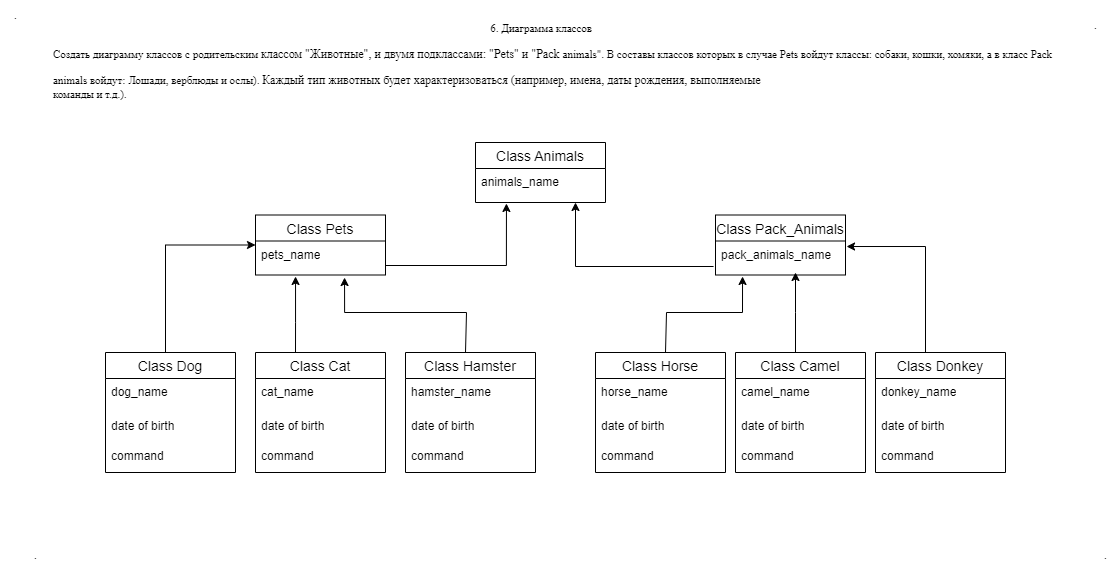

The diagram above was exported from draw.io. Its source (the exported page's mxGraphModel, read from the mxfile embedded in the PNG):
<mxGraphModel dx="1847" dy="1912" grid="1" gridSize="10" guides="1" tooltips="1" connect="1" arrows="1" fold="1" page="1" pageScale="1" pageWidth="413" pageHeight="583" background="#FFFFFF" math="0" shadow="0">
  <root>
    <mxCell id="0" />
    <mxCell id="1" parent="0" />
    <mxCell id="-pxaeuBhxs_CA0Ijwd5q-1" value="&lt;p style=&quot;font-size: 11px; line-height: 50%;&quot; class=&quot;MsoNormal&quot;&gt;&lt;/p&gt;&lt;p style=&quot;text-align: left;&quot;&gt;&lt;span style=&quot;line-height: 107%;&quot;&gt;&lt;font face=&quot;Times New Roman&quot; style=&quot;font-size: 11px;&quot;&gt;&amp;nbsp; &amp;nbsp; &amp;nbsp; &amp;nbsp; &amp;nbsp; &amp;nbsp; &amp;nbsp; &amp;nbsp; &amp;nbsp; &amp;nbsp; &amp;nbsp; &amp;nbsp; &amp;nbsp; &amp;nbsp; &amp;nbsp; &amp;nbsp; &amp;nbsp; &amp;nbsp; &amp;nbsp; &amp;nbsp; &amp;nbsp; &amp;nbsp; &amp;nbsp; &amp;nbsp; &amp;nbsp; &amp;nbsp; &amp;nbsp; &amp;nbsp; &amp;nbsp; &amp;nbsp; &amp;nbsp; &amp;nbsp; &amp;nbsp; &amp;nbsp; &amp;nbsp; &amp;nbsp; &amp;nbsp; &amp;nbsp; &amp;nbsp; &amp;nbsp; &amp;nbsp; &amp;nbsp; &amp;nbsp; &amp;nbsp; &amp;nbsp; &amp;nbsp; &amp;nbsp; &amp;nbsp; &amp;nbsp; &amp;nbsp; &amp;nbsp; &amp;nbsp; &amp;nbsp; &amp;nbsp; &amp;nbsp; &amp;nbsp; &amp;nbsp; &amp;nbsp; &amp;nbsp; &amp;nbsp; &amp;nbsp; &amp;nbsp; &amp;nbsp; &amp;nbsp; &amp;nbsp; &amp;nbsp; &amp;nbsp; &amp;nbsp; &amp;nbsp; &amp;nbsp; &amp;nbsp; &amp;nbsp; &amp;nbsp; &amp;nbsp; &amp;nbsp; &amp;nbsp; &amp;nbsp; &amp;nbsp; &amp;nbsp; &amp;nbsp;6. Диаграмма&amp;nbsp;&lt;/font&gt;&lt;/span&gt;&lt;span style=&quot;font-size: 11px; font-family: pJ_wqss9uGPiCE52SY7E; background-color: initial;&quot;&gt;классов&lt;/span&gt;&lt;/p&gt;&lt;p style=&quot;text-align: left;&quot;&gt;&lt;span style=&quot;background-color: initial; font-family: pJ_wqss9uGPiCE52SY7E; font-size: 11px;&quot;&gt;Создать диаграмму классов с родительским&amp;nbsp;&lt;/span&gt;&lt;span style=&quot;background-color: initial; font-family: pJ_wqss9uGPiCE52SY7E;&quot;&gt;классом &quot;Животные&quot;, и двумя подклассами: &quot;Pets&quot; и &quot;Pack&amp;nbsp;&lt;/span&gt;&lt;span style=&quot;font-size: 11px; font-family: pJ_wqss9uGPiCE52SY7E; background-color: initial;&quot;&gt;animals&quot;.&amp;nbsp;&lt;/span&gt;&lt;span style=&quot;font-size: 11px; font-family: pJ_wqss9uGPiCE52SY7E; background-color: initial;&quot;&gt;В составы&amp;nbsp;&lt;/span&gt;&lt;span style=&quot;font-size: 11px; font-family: pJ_wqss9uGPiCE52SY7E; background-color: initial;&quot;&gt;классов которых в случае Pets войдут классы: собаки, кошки, хомяки, а в класс Pack&lt;/span&gt;&lt;/p&gt;&lt;p style=&quot;font-size: 11px;&quot; class=&quot;MsoNormal&quot;&gt;&lt;span style=&quot;line-height: 107%;&quot;&gt;&lt;font face=&quot;pJ_wqss9uGPiCE52SY7E&quot; style=&quot;font-size: 11px;&quot;&gt;&lt;/font&gt;&lt;/span&gt;&lt;/p&gt;&lt;div style=&quot;text-align: left;&quot;&gt;&lt;font face=&quot;pJ_wqss9uGPiCE52SY7E&quot; style=&quot;font-size: 11px;&quot;&gt;&lt;span style=&quot;background-color: initial;&quot;&gt;animals войдут: Лошади, верблюды и ослы).&amp;nbsp;&lt;/span&gt;&lt;/font&gt;&lt;span style=&quot;background-color: initial; font-family: pJ_wqss9uGPiCE52SY7E;&quot;&gt;Каждый тип&amp;nbsp;&lt;/span&gt;&lt;span style=&quot;background-color: initial; font-family: pJ_wqss9uGPiCE52SY7E;&quot;&gt;животных будет характеризоваться (например, имена, даты рождения, выполняемые&lt;/span&gt;&lt;/div&gt;&lt;span style=&quot;line-height: 107%;&quot;&gt;&lt;font face=&quot;pJ_wqss9uGPiCE52SY7E&quot; style=&quot;font-size: 11px;&quot;&gt;&lt;div style=&quot;text-align: left;&quot;&gt;&lt;span style=&quot;background-color: initial;&quot;&gt;команды и т.д.).&lt;/span&gt;&lt;/div&gt;&lt;/font&gt;&lt;/span&gt;&lt;p&gt;&lt;/p&gt;" style="text;html=1;align=center;verticalAlign=middle;resizable=0;points=[];autosize=1;strokeColor=none;fillColor=none;" vertex="1" parent="1">
      <mxGeometry x="-303.5" y="-592" width="1020" height="120" as="geometry" />
    </mxCell>
    <mxCell id="-pxaeuBhxs_CA0Ijwd5q-9" value="" style="edgeStyle=orthogonalEdgeStyle;fontSize=12;html=1;endArrow=classic;endFill=1;rounded=0;startArrow=none;startFill=0;entryX=0.238;entryY=1.029;entryDx=0;entryDy=0;entryPerimeter=0;" edge="1" parent="1" target="-pxaeuBhxs_CA0Ijwd5q-73">
      <mxGeometry width="100" height="100" relative="1" as="geometry">
        <mxPoint x="40" y="-327" as="sourcePoint" />
        <mxPoint x="170" y="-370" as="targetPoint" />
        <Array as="points">
          <mxPoint x="161" y="-327" />
        </Array>
      </mxGeometry>
    </mxCell>
    <mxCell id="-pxaeuBhxs_CA0Ijwd5q-14" value="" style="edgeStyle=elbowEdgeStyle;fontSize=12;html=1;endArrow=classic;endFill=1;rounded=0;startArrow=none;startFill=0;exitX=-0.015;exitY=0.75;exitDx=0;exitDy=0;exitPerimeter=0;" edge="1" parent="1" source="-pxaeuBhxs_CA0Ijwd5q-79" target="-pxaeuBhxs_CA0Ijwd5q-73">
      <mxGeometry width="100" height="100" relative="1" as="geometry">
        <mxPoint x="369" y="-323" as="sourcePoint" />
        <mxPoint x="254" y="-384" as="targetPoint" />
        <Array as="points">
          <mxPoint x="230" y="-340" />
          <mxPoint x="254" y="-340" />
        </Array>
      </mxGeometry>
    </mxCell>
    <mxCell id="-pxaeuBhxs_CA0Ijwd5q-25" value="" style="fontSize=12;html=1;endArrow=none;rounded=0;exitX=0;exitY=0.5;exitDx=0;exitDy=0;edgeStyle=elbowEdgeStyle;entryX=0.5;entryY=0;entryDx=0;entryDy=0;endFill=0;startArrow=classic;startFill=1;" edge="1" parent="1">
      <mxGeometry width="100" height="100" relative="1" as="geometry">
        <mxPoint x="-90" y="-347.5" as="sourcePoint" />
        <mxPoint x="-180" y="-240" as="targetPoint" />
        <Array as="points">
          <mxPoint x="-180" y="-300" />
        </Array>
      </mxGeometry>
    </mxCell>
    <mxCell id="-pxaeuBhxs_CA0Ijwd5q-26" value="" style="fontSize=12;html=1;endArrow=none;rounded=0;edgeStyle=elbowEdgeStyle;entryX=0.5;entryY=0;entryDx=0;entryDy=0;exitX=1.008;exitY=0.162;exitDx=0;exitDy=0;endFill=0;startArrow=classic;startFill=1;exitPerimeter=0;" edge="1" parent="1" source="-pxaeuBhxs_CA0Ijwd5q-79">
      <mxGeometry width="100" height="100" relative="1" as="geometry">
        <mxPoint x="490" y="-340.0419999999999" as="sourcePoint" />
        <mxPoint x="580" y="-240" as="targetPoint" />
        <Array as="points">
          <mxPoint x="580" y="-300" />
        </Array>
      </mxGeometry>
    </mxCell>
    <mxCell id="-pxaeuBhxs_CA0Ijwd5q-27" value="" style="fontSize=12;html=1;endArrow=none;rounded=0;edgeStyle=elbowEdgeStyle;entryX=0.5;entryY=0;entryDx=0;entryDy=0;elbow=vertical;exitX=0.308;exitY=1.044;exitDx=0;exitDy=0;endFill=0;startArrow=classic;startFill=1;exitPerimeter=0;" edge="1" parent="1" source="-pxaeuBhxs_CA0Ijwd5q-77">
      <mxGeometry width="100" height="100" relative="1" as="geometry">
        <mxPoint x="-50" y="-291" as="sourcePoint" />
        <mxPoint x="-50" y="-240" as="targetPoint" />
        <Array as="points">
          <mxPoint x="-50" y="-270" />
        </Array>
      </mxGeometry>
    </mxCell>
    <mxCell id="-pxaeuBhxs_CA0Ijwd5q-28" value="" style="fontSize=12;html=1;endArrow=none;rounded=0;exitX=0.685;exitY=1.074;exitDx=0;exitDy=0;edgeStyle=orthogonalEdgeStyle;entryX=0.5;entryY=0;entryDx=0;entryDy=0;elbow=vertical;endFill=0;startArrow=classic;startFill=1;exitPerimeter=0;" edge="1" parent="1" source="-pxaeuBhxs_CA0Ijwd5q-77">
      <mxGeometry width="100" height="100" relative="1" as="geometry">
        <mxPoint y="-291" as="sourcePoint" />
        <mxPoint x="120" y="-240" as="targetPoint" />
        <Array as="points">
          <mxPoint x="-1" y="-280" />
          <mxPoint x="121" y="-280" />
        </Array>
      </mxGeometry>
    </mxCell>
    <mxCell id="-pxaeuBhxs_CA0Ijwd5q-29" value="" style="fontSize=12;html=1;endArrow=none;rounded=0;edgeStyle=elbowEdgeStyle;entryX=0.5;entryY=0;entryDx=0;entryDy=0;elbow=vertical;endFill=0;startArrow=classic;startFill=1;" edge="1" parent="1">
      <mxGeometry width="100" height="100" relative="1" as="geometry">
        <mxPoint x="450" y="-320" as="sourcePoint" />
        <mxPoint x="450" y="-240" as="targetPoint" />
        <Array as="points">
          <mxPoint x="920" y="-280" />
        </Array>
      </mxGeometry>
    </mxCell>
    <mxCell id="-pxaeuBhxs_CA0Ijwd5q-43" value="Class Dog" style="swimlane;fontStyle=0;childLayout=stackLayout;horizontal=1;startSize=26;horizontalStack=0;resizeParent=1;resizeParentMax=0;resizeLast=0;collapsible=1;marginBottom=0;align=center;fontSize=14;" vertex="1" parent="1">
      <mxGeometry x="-240" y="-240" width="130" height="120" as="geometry" />
    </mxCell>
    <mxCell id="-pxaeuBhxs_CA0Ijwd5q-44" value="dog_name" style="text;strokeColor=none;fillColor=none;spacingLeft=4;spacingRight=4;overflow=hidden;rotatable=0;points=[[0,0.5],[1,0.5]];portConstraint=eastwest;fontSize=12;whiteSpace=wrap;html=1;" vertex="1" parent="-pxaeuBhxs_CA0Ijwd5q-43">
      <mxGeometry y="26" width="130" height="34" as="geometry" />
    </mxCell>
    <mxCell id="-pxaeuBhxs_CA0Ijwd5q-45" value="date of birth" style="text;strokeColor=none;fillColor=none;spacingLeft=4;spacingRight=4;overflow=hidden;rotatable=0;points=[[0,0.5],[1,0.5]];portConstraint=eastwest;fontSize=12;whiteSpace=wrap;html=1;" vertex="1" parent="-pxaeuBhxs_CA0Ijwd5q-43">
      <mxGeometry y="60" width="130" height="30" as="geometry" />
    </mxCell>
    <mxCell id="-pxaeuBhxs_CA0Ijwd5q-46" value="command" style="text;strokeColor=none;fillColor=none;spacingLeft=4;spacingRight=4;overflow=hidden;rotatable=0;points=[[0,0.5],[1,0.5]];portConstraint=eastwest;fontSize=12;whiteSpace=wrap;html=1;" vertex="1" parent="-pxaeuBhxs_CA0Ijwd5q-43">
      <mxGeometry y="90" width="130" height="30" as="geometry" />
    </mxCell>
    <mxCell id="-pxaeuBhxs_CA0Ijwd5q-47" value="Class Cat" style="swimlane;fontStyle=0;childLayout=stackLayout;horizontal=1;startSize=26;horizontalStack=0;resizeParent=1;resizeParentMax=0;resizeLast=0;collapsible=1;marginBottom=0;align=center;fontSize=14;" vertex="1" parent="1">
      <mxGeometry x="-90" y="-240" width="130" height="120" as="geometry" />
    </mxCell>
    <mxCell id="-pxaeuBhxs_CA0Ijwd5q-48" value="cat_name" style="text;strokeColor=none;fillColor=none;spacingLeft=4;spacingRight=4;overflow=hidden;rotatable=0;points=[[0,0.5],[1,0.5]];portConstraint=eastwest;fontSize=12;whiteSpace=wrap;html=1;" vertex="1" parent="-pxaeuBhxs_CA0Ijwd5q-47">
      <mxGeometry y="26" width="130" height="34" as="geometry" />
    </mxCell>
    <mxCell id="-pxaeuBhxs_CA0Ijwd5q-49" value="date of birth" style="text;strokeColor=none;fillColor=none;spacingLeft=4;spacingRight=4;overflow=hidden;rotatable=0;points=[[0,0.5],[1,0.5]];portConstraint=eastwest;fontSize=12;whiteSpace=wrap;html=1;" vertex="1" parent="-pxaeuBhxs_CA0Ijwd5q-47">
      <mxGeometry y="60" width="130" height="30" as="geometry" />
    </mxCell>
    <mxCell id="-pxaeuBhxs_CA0Ijwd5q-50" value="command" style="text;strokeColor=none;fillColor=none;spacingLeft=4;spacingRight=4;overflow=hidden;rotatable=0;points=[[0,0.5],[1,0.5]];portConstraint=eastwest;fontSize=12;whiteSpace=wrap;html=1;" vertex="1" parent="-pxaeuBhxs_CA0Ijwd5q-47">
      <mxGeometry y="90" width="130" height="30" as="geometry" />
    </mxCell>
    <mxCell id="-pxaeuBhxs_CA0Ijwd5q-51" value="Class Hamster" style="swimlane;fontStyle=0;childLayout=stackLayout;horizontal=1;startSize=26;horizontalStack=0;resizeParent=1;resizeParentMax=0;resizeLast=0;collapsible=1;marginBottom=0;align=center;fontSize=14;" vertex="1" parent="1">
      <mxGeometry x="60" y="-240" width="130" height="120" as="geometry" />
    </mxCell>
    <mxCell id="-pxaeuBhxs_CA0Ijwd5q-52" value="hamster_name" style="text;strokeColor=none;fillColor=none;spacingLeft=4;spacingRight=4;overflow=hidden;rotatable=0;points=[[0,0.5],[1,0.5]];portConstraint=eastwest;fontSize=12;whiteSpace=wrap;html=1;" vertex="1" parent="-pxaeuBhxs_CA0Ijwd5q-51">
      <mxGeometry y="26" width="130" height="34" as="geometry" />
    </mxCell>
    <mxCell id="-pxaeuBhxs_CA0Ijwd5q-53" value="date of birth" style="text;strokeColor=none;fillColor=none;spacingLeft=4;spacingRight=4;overflow=hidden;rotatable=0;points=[[0,0.5],[1,0.5]];portConstraint=eastwest;fontSize=12;whiteSpace=wrap;html=1;" vertex="1" parent="-pxaeuBhxs_CA0Ijwd5q-51">
      <mxGeometry y="60" width="130" height="30" as="geometry" />
    </mxCell>
    <mxCell id="-pxaeuBhxs_CA0Ijwd5q-54" value="command" style="text;strokeColor=none;fillColor=none;spacingLeft=4;spacingRight=4;overflow=hidden;rotatable=0;points=[[0,0.5],[1,0.5]];portConstraint=eastwest;fontSize=12;whiteSpace=wrap;html=1;" vertex="1" parent="-pxaeuBhxs_CA0Ijwd5q-51">
      <mxGeometry y="90" width="130" height="30" as="geometry" />
    </mxCell>
    <mxCell id="-pxaeuBhxs_CA0Ijwd5q-55" value="Class Horse" style="swimlane;fontStyle=0;childLayout=stackLayout;horizontal=1;startSize=26;horizontalStack=0;resizeParent=1;resizeParentMax=0;resizeLast=0;collapsible=1;marginBottom=0;align=center;fontSize=14;" vertex="1" parent="1">
      <mxGeometry x="250" y="-240" width="130" height="120" as="geometry" />
    </mxCell>
    <mxCell id="-pxaeuBhxs_CA0Ijwd5q-56" value="horse_name" style="text;strokeColor=none;fillColor=none;spacingLeft=4;spacingRight=4;overflow=hidden;rotatable=0;points=[[0,0.5],[1,0.5]];portConstraint=eastwest;fontSize=12;whiteSpace=wrap;html=1;" vertex="1" parent="-pxaeuBhxs_CA0Ijwd5q-55">
      <mxGeometry y="26" width="130" height="34" as="geometry" />
    </mxCell>
    <mxCell id="-pxaeuBhxs_CA0Ijwd5q-57" value="date of birth" style="text;strokeColor=none;fillColor=none;spacingLeft=4;spacingRight=4;overflow=hidden;rotatable=0;points=[[0,0.5],[1,0.5]];portConstraint=eastwest;fontSize=12;whiteSpace=wrap;html=1;" vertex="1" parent="-pxaeuBhxs_CA0Ijwd5q-55">
      <mxGeometry y="60" width="130" height="30" as="geometry" />
    </mxCell>
    <mxCell id="-pxaeuBhxs_CA0Ijwd5q-58" value="command" style="text;strokeColor=none;fillColor=none;spacingLeft=4;spacingRight=4;overflow=hidden;rotatable=0;points=[[0,0.5],[1,0.5]];portConstraint=eastwest;fontSize=12;whiteSpace=wrap;html=1;" vertex="1" parent="-pxaeuBhxs_CA0Ijwd5q-55">
      <mxGeometry y="90" width="130" height="30" as="geometry" />
    </mxCell>
    <mxCell id="-pxaeuBhxs_CA0Ijwd5q-59" value="Class Camel" style="swimlane;fontStyle=0;childLayout=stackLayout;horizontal=1;startSize=26;horizontalStack=0;resizeParent=1;resizeParentMax=0;resizeLast=0;collapsible=1;marginBottom=0;align=center;fontSize=14;" vertex="1" parent="1">
      <mxGeometry x="390" y="-240" width="130" height="120" as="geometry" />
    </mxCell>
    <mxCell id="-pxaeuBhxs_CA0Ijwd5q-60" value="camel_name" style="text;strokeColor=none;fillColor=none;spacingLeft=4;spacingRight=4;overflow=hidden;rotatable=0;points=[[0,0.5],[1,0.5]];portConstraint=eastwest;fontSize=12;whiteSpace=wrap;html=1;" vertex="1" parent="-pxaeuBhxs_CA0Ijwd5q-59">
      <mxGeometry y="26" width="130" height="34" as="geometry" />
    </mxCell>
    <mxCell id="-pxaeuBhxs_CA0Ijwd5q-61" value="date of birth" style="text;strokeColor=none;fillColor=none;spacingLeft=4;spacingRight=4;overflow=hidden;rotatable=0;points=[[0,0.5],[1,0.5]];portConstraint=eastwest;fontSize=12;whiteSpace=wrap;html=1;" vertex="1" parent="-pxaeuBhxs_CA0Ijwd5q-59">
      <mxGeometry y="60" width="130" height="30" as="geometry" />
    </mxCell>
    <mxCell id="-pxaeuBhxs_CA0Ijwd5q-62" value="command" style="text;strokeColor=none;fillColor=none;spacingLeft=4;spacingRight=4;overflow=hidden;rotatable=0;points=[[0,0.5],[1,0.5]];portConstraint=eastwest;fontSize=12;whiteSpace=wrap;html=1;" vertex="1" parent="-pxaeuBhxs_CA0Ijwd5q-59">
      <mxGeometry y="90" width="130" height="30" as="geometry" />
    </mxCell>
    <mxCell id="-pxaeuBhxs_CA0Ijwd5q-63" value="Class Donkey" style="swimlane;fontStyle=0;childLayout=stackLayout;horizontal=1;startSize=26;horizontalStack=0;resizeParent=1;resizeParentMax=0;resizeLast=0;collapsible=1;marginBottom=0;align=center;fontSize=14;" vertex="1" parent="1">
      <mxGeometry x="530" y="-240" width="130" height="120" as="geometry" />
    </mxCell>
    <mxCell id="-pxaeuBhxs_CA0Ijwd5q-64" value="donkey_name" style="text;strokeColor=none;fillColor=none;spacingLeft=4;spacingRight=4;overflow=hidden;rotatable=0;points=[[0,0.5],[1,0.5]];portConstraint=eastwest;fontSize=12;whiteSpace=wrap;html=1;" vertex="1" parent="-pxaeuBhxs_CA0Ijwd5q-63">
      <mxGeometry y="26" width="130" height="34" as="geometry" />
    </mxCell>
    <mxCell id="-pxaeuBhxs_CA0Ijwd5q-65" value="date of birth" style="text;strokeColor=none;fillColor=none;spacingLeft=4;spacingRight=4;overflow=hidden;rotatable=0;points=[[0,0.5],[1,0.5]];portConstraint=eastwest;fontSize=12;whiteSpace=wrap;html=1;" vertex="1" parent="-pxaeuBhxs_CA0Ijwd5q-63">
      <mxGeometry y="60" width="130" height="30" as="geometry" />
    </mxCell>
    <mxCell id="-pxaeuBhxs_CA0Ijwd5q-66" value="command" style="text;strokeColor=none;fillColor=none;spacingLeft=4;spacingRight=4;overflow=hidden;rotatable=0;points=[[0,0.5],[1,0.5]];portConstraint=eastwest;fontSize=12;whiteSpace=wrap;html=1;" vertex="1" parent="-pxaeuBhxs_CA0Ijwd5q-63">
      <mxGeometry y="90" width="130" height="30" as="geometry" />
    </mxCell>
    <mxCell id="-pxaeuBhxs_CA0Ijwd5q-67" value="." style="text;html=1;align=center;verticalAlign=middle;resizable=0;points=[];autosize=1;strokeColor=none;fillColor=none;" vertex="1" parent="1">
      <mxGeometry x="-345" y="-592" width="30" height="30" as="geometry" />
    </mxCell>
    <mxCell id="-pxaeuBhxs_CA0Ijwd5q-68" value="." style="text;html=1;align=center;verticalAlign=middle;resizable=0;points=[];autosize=1;strokeColor=none;fillColor=none;" vertex="1" parent="1">
      <mxGeometry x="-325" y="-52" width="30" height="30" as="geometry" />
    </mxCell>
    <mxCell id="-pxaeuBhxs_CA0Ijwd5q-69" value="." style="text;html=1;align=center;verticalAlign=middle;resizable=0;points=[];autosize=1;strokeColor=none;fillColor=none;" vertex="1" parent="1">
      <mxGeometry x="745" y="-52" width="30" height="30" as="geometry" />
    </mxCell>
    <mxCell id="-pxaeuBhxs_CA0Ijwd5q-70" value="." style="text;html=1;align=center;verticalAlign=middle;resizable=0;points=[];autosize=1;strokeColor=none;fillColor=none;" vertex="1" parent="1">
      <mxGeometry x="735" y="-582" width="30" height="30" as="geometry" />
    </mxCell>
    <mxCell id="-pxaeuBhxs_CA0Ijwd5q-71" value="" style="fontSize=12;html=1;endArrow=none;rounded=0;exitX=0.208;exitY=1.044;exitDx=0;exitDy=0;edgeStyle=orthogonalEdgeStyle;entryX=0.5;entryY=0;entryDx=0;entryDy=0;elbow=vertical;endFill=0;startArrow=classic;startFill=1;exitPerimeter=0;" edge="1" parent="1" source="-pxaeuBhxs_CA0Ijwd5q-79">
      <mxGeometry width="100" height="100" relative="1" as="geometry">
        <mxPoint x="400" y="-291" as="sourcePoint" />
        <mxPoint x="320" y="-240" as="targetPoint" />
        <Array as="points">
          <mxPoint x="397" y="-280" />
          <mxPoint x="321" y="-280" />
        </Array>
      </mxGeometry>
    </mxCell>
    <mxCell id="-pxaeuBhxs_CA0Ijwd5q-72" value="Class Animals" style="swimlane;fontStyle=0;childLayout=stackLayout;horizontal=1;startSize=26;horizontalStack=0;resizeParent=1;resizeParentMax=0;resizeLast=0;collapsible=1;marginBottom=0;align=center;fontSize=14;" vertex="1" parent="1">
      <mxGeometry x="130" y="-450" width="130" height="60" as="geometry" />
    </mxCell>
    <mxCell id="-pxaeuBhxs_CA0Ijwd5q-73" value="animals_name" style="text;strokeColor=none;fillColor=none;spacingLeft=4;spacingRight=4;overflow=hidden;rotatable=0;points=[[0,0.5],[1,0.5]];portConstraint=eastwest;fontSize=12;whiteSpace=wrap;html=1;" vertex="1" parent="-pxaeuBhxs_CA0Ijwd5q-72">
      <mxGeometry y="26" width="130" height="34" as="geometry" />
    </mxCell>
    <mxCell id="-pxaeuBhxs_CA0Ijwd5q-76" value="Class Pets" style="swimlane;fontStyle=0;childLayout=stackLayout;horizontal=1;startSize=26;horizontalStack=0;resizeParent=1;resizeParentMax=0;resizeLast=0;collapsible=1;marginBottom=0;align=center;fontSize=14;" vertex="1" parent="1">
      <mxGeometry x="-90" y="-377.5" width="130" height="60" as="geometry" />
    </mxCell>
    <mxCell id="-pxaeuBhxs_CA0Ijwd5q-77" value="pets_name" style="text;strokeColor=none;fillColor=none;spacingLeft=4;spacingRight=4;overflow=hidden;rotatable=0;points=[[0,0.5],[1,0.5]];portConstraint=eastwest;fontSize=12;whiteSpace=wrap;html=1;" vertex="1" parent="-pxaeuBhxs_CA0Ijwd5q-76">
      <mxGeometry y="26" width="130" height="34" as="geometry" />
    </mxCell>
    <mxCell id="-pxaeuBhxs_CA0Ijwd5q-78" value="Class Pack_Animals" style="swimlane;fontStyle=0;childLayout=stackLayout;horizontal=1;startSize=26;horizontalStack=0;resizeParent=1;resizeParentMax=0;resizeLast=0;collapsible=1;marginBottom=0;align=center;fontSize=14;" vertex="1" parent="1">
      <mxGeometry x="370" y="-377.5" width="130" height="60" as="geometry" />
    </mxCell>
    <mxCell id="-pxaeuBhxs_CA0Ijwd5q-79" value="pack_animals_name" style="text;strokeColor=none;fillColor=none;spacingLeft=4;spacingRight=4;overflow=hidden;rotatable=0;points=[[0,0.5],[1,0.5]];portConstraint=eastwest;fontSize=12;whiteSpace=wrap;html=1;" vertex="1" parent="-pxaeuBhxs_CA0Ijwd5q-78">
      <mxGeometry y="26" width="130" height="34" as="geometry" />
    </mxCell>
  </root>
</mxGraphModel>